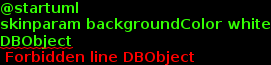

The diagram above was rendered by PlantUML. Its source (embedded in the PNG):
@startuml
skinparam backgroundColor white
DBObject
Class01 <|-- Class02
Class03 *-- Class04
Class05 o-- Class06
Class07 .. Class08
Class09 -- Class10
Class11 <|.. Class12
Class13 --> Class14
Class15 ..> Class16
Class17 ..|> Class18
Class19 <--* Class20


@enduml